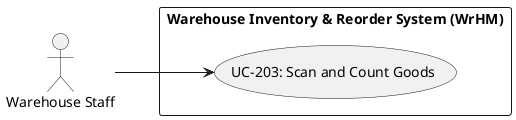

The diagram above was rendered by PlantUML. Its source (embedded in the PNG):
@startuml
left to right direction
actor "Warehouse Staff" as Warehouse_Staff
rectangle "Warehouse Inventory & Reorder System (WrHM)" {
  usecase "UC-203: Scan and Count Goods" as UC_203
}
Warehouse_Staff --> UC_203
@enduml